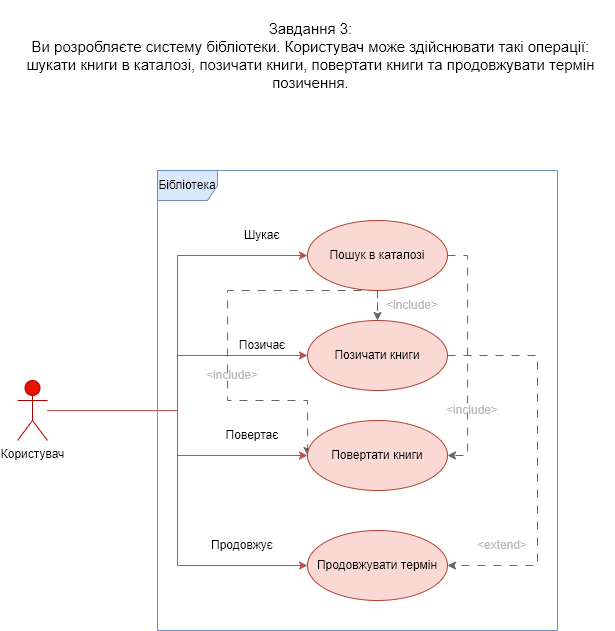

The diagram above was exported from draw.io. Its source (the exported page's mxGraphModel, read from the mxfile embedded in the PNG):
<mxGraphModel dx="1050" dy="625" grid="1" gridSize="10" guides="1" tooltips="1" connect="1" arrows="1" fold="1" page="1" pageScale="1" pageWidth="827" pageHeight="1169" math="0" shadow="0">
  <root>
    <mxCell id="0" />
    <mxCell id="1" parent="0" />
    <mxCell id="2wBhCfG9tokPA6AT3EhO-10" style="edgeStyle=orthogonalEdgeStyle;rounded=0;orthogonalLoop=1;jettySize=auto;html=1;entryX=0;entryY=0.5;entryDx=0;entryDy=0;fillColor=#f8cecc;strokeColor=#b85450;" edge="1" parent="1" source="2wBhCfG9tokPA6AT3EhO-1" target="2wBhCfG9tokPA6AT3EhO-5">
      <mxGeometry relative="1" as="geometry">
        <Array as="points">
          <mxPoint x="260" y="410" />
          <mxPoint x="260" y="255" />
        </Array>
      </mxGeometry>
    </mxCell>
    <mxCell id="2wBhCfG9tokPA6AT3EhO-11" style="edgeStyle=orthogonalEdgeStyle;rounded=0;orthogonalLoop=1;jettySize=auto;html=1;entryX=0;entryY=0.5;entryDx=0;entryDy=0;fillColor=#f8cecc;strokeColor=#b85450;" edge="1" parent="1" source="2wBhCfG9tokPA6AT3EhO-1" target="2wBhCfG9tokPA6AT3EhO-6">
      <mxGeometry relative="1" as="geometry">
        <Array as="points">
          <mxPoint x="260" y="410" />
          <mxPoint x="260" y="355" />
        </Array>
      </mxGeometry>
    </mxCell>
    <mxCell id="2wBhCfG9tokPA6AT3EhO-12" style="edgeStyle=orthogonalEdgeStyle;rounded=0;orthogonalLoop=1;jettySize=auto;html=1;entryX=0;entryY=0.5;entryDx=0;entryDy=0;fillColor=#f8cecc;strokeColor=#b85450;" edge="1" parent="1" target="2wBhCfG9tokPA6AT3EhO-7">
      <mxGeometry relative="1" as="geometry">
        <mxPoint x="130" y="410" as="sourcePoint" />
        <Array as="points">
          <mxPoint x="260" y="410" />
          <mxPoint x="260" y="455" />
        </Array>
      </mxGeometry>
    </mxCell>
    <mxCell id="2wBhCfG9tokPA6AT3EhO-13" style="edgeStyle=orthogonalEdgeStyle;rounded=0;orthogonalLoop=1;jettySize=auto;html=1;entryX=0;entryY=0.5;entryDx=0;entryDy=0;fillColor=#f8cecc;strokeColor=#b85450;" edge="1" parent="1" source="2wBhCfG9tokPA6AT3EhO-1" target="2wBhCfG9tokPA6AT3EhO-8">
      <mxGeometry relative="1" as="geometry">
        <Array as="points">
          <mxPoint x="260" y="410" />
          <mxPoint x="260" y="565" />
        </Array>
      </mxGeometry>
    </mxCell>
    <mxCell id="2wBhCfG9tokPA6AT3EhO-1" value="Користувач" style="shape=umlActor;verticalLabelPosition=bottom;verticalAlign=top;html=1;outlineConnect=0;fillColor=#e51400;strokeColor=#B20000;fontColor=#000000;" vertex="1" parent="1">
      <mxGeometry x="100" y="380" width="30" height="60" as="geometry" />
    </mxCell>
    <mxCell id="2wBhCfG9tokPA6AT3EhO-2" value="&lt;div style=&quot;font-size: 15px;&quot;&gt;&lt;div&gt;Завдання 3:&lt;/div&gt;&lt;div&gt;Ви розробляєте систему бібліотеки. Користувач може здійснювати такі операції: шукати книги в каталозі, позичати книги, повертати книги та продовжувати термін позичення.&lt;/div&gt;&lt;/div&gt;" style="text;html=1;strokeColor=none;fillColor=none;align=center;verticalAlign=middle;whiteSpace=wrap;rounded=0;" vertex="1" parent="1">
      <mxGeometry x="90" width="607" height="110" as="geometry" />
    </mxCell>
    <mxCell id="2wBhCfG9tokPA6AT3EhO-4" value="Бібліотека" style="shape=umlFrame;whiteSpace=wrap;html=1;pointerEvents=0;fillColor=#dae8fc;strokeColor=#6c8ebf;" vertex="1" parent="1">
      <mxGeometry x="240" y="170" width="400" height="460" as="geometry" />
    </mxCell>
    <mxCell id="2wBhCfG9tokPA6AT3EhO-24" style="edgeStyle=orthogonalEdgeStyle;rounded=0;orthogonalLoop=1;jettySize=auto;html=1;entryX=0.5;entryY=0;entryDx=0;entryDy=0;dashed=1;dashPattern=8 8;fillColor=#f5f5f5;strokeColor=#666666;" edge="1" parent="1" source="2wBhCfG9tokPA6AT3EhO-5" target="2wBhCfG9tokPA6AT3EhO-6">
      <mxGeometry relative="1" as="geometry" />
    </mxCell>
    <mxCell id="2wBhCfG9tokPA6AT3EhO-25" style="edgeStyle=orthogonalEdgeStyle;rounded=0;orthogonalLoop=1;jettySize=auto;html=1;entryX=0;entryY=0.5;entryDx=0;entryDy=0;dashed=1;dashPattern=8 8;fillColor=#f5f5f5;strokeColor=#666666;" edge="1" parent="1" source="2wBhCfG9tokPA6AT3EhO-5" target="2wBhCfG9tokPA6AT3EhO-7">
      <mxGeometry relative="1" as="geometry">
        <Array as="points">
          <mxPoint x="310" y="290" />
          <mxPoint x="310" y="400" />
          <mxPoint x="390" y="400" />
        </Array>
      </mxGeometry>
    </mxCell>
    <mxCell id="2wBhCfG9tokPA6AT3EhO-49" style="edgeStyle=orthogonalEdgeStyle;rounded=0;orthogonalLoop=1;jettySize=auto;html=1;entryX=1;entryY=0.5;entryDx=0;entryDy=0;dashed=1;dashPattern=8 8;fillColor=#f5f5f5;strokeColor=#666666;" edge="1" parent="1" source="2wBhCfG9tokPA6AT3EhO-5" target="2wBhCfG9tokPA6AT3EhO-7">
      <mxGeometry relative="1" as="geometry">
        <Array as="points">
          <mxPoint x="550" y="255" />
          <mxPoint x="550" y="455" />
        </Array>
      </mxGeometry>
    </mxCell>
    <mxCell id="2wBhCfG9tokPA6AT3EhO-5" value="Пошук в каталозі" style="ellipse;whiteSpace=wrap;html=1;fillColor=#fad9d5;strokeColor=#ae4132;" vertex="1" parent="1">
      <mxGeometry x="390" y="220" width="140" height="70" as="geometry" />
    </mxCell>
    <mxCell id="2wBhCfG9tokPA6AT3EhO-50" style="edgeStyle=orthogonalEdgeStyle;rounded=0;orthogonalLoop=1;jettySize=auto;html=1;entryX=1;entryY=0.5;entryDx=0;entryDy=0;dashed=1;dashPattern=8 8;fillColor=#f5f5f5;strokeColor=#666666;" edge="1" parent="1" source="2wBhCfG9tokPA6AT3EhO-6" target="2wBhCfG9tokPA6AT3EhO-8">
      <mxGeometry relative="1" as="geometry">
        <Array as="points">
          <mxPoint x="620" y="355" />
          <mxPoint x="620" y="565" />
        </Array>
      </mxGeometry>
    </mxCell>
    <mxCell id="2wBhCfG9tokPA6AT3EhO-6" value="Позичати книги" style="ellipse;whiteSpace=wrap;html=1;fillColor=#fad9d5;strokeColor=#ae4132;" vertex="1" parent="1">
      <mxGeometry x="390" y="320" width="140" height="70" as="geometry" />
    </mxCell>
    <mxCell id="2wBhCfG9tokPA6AT3EhO-7" value="Повертати книги" style="ellipse;whiteSpace=wrap;html=1;fillColor=#fad9d5;strokeColor=#ae4132;" vertex="1" parent="1">
      <mxGeometry x="390" y="420" width="140" height="70" as="geometry" />
    </mxCell>
    <mxCell id="2wBhCfG9tokPA6AT3EhO-8" value="Продовжувати термін" style="ellipse;whiteSpace=wrap;html=1;fillColor=#fad9d5;strokeColor=#ae4132;" vertex="1" parent="1">
      <mxGeometry x="390" y="530" width="140" height="70" as="geometry" />
    </mxCell>
    <mxCell id="2wBhCfG9tokPA6AT3EhO-29" value="Шукає" style="text;html=1;strokeColor=none;fillColor=none;align=center;verticalAlign=middle;whiteSpace=wrap;rounded=0;" vertex="1" parent="1">
      <mxGeometry x="310" y="220" width="70" height="30" as="geometry" />
    </mxCell>
    <mxCell id="2wBhCfG9tokPA6AT3EhO-30" value="Позичає" style="text;html=1;strokeColor=none;fillColor=none;align=center;verticalAlign=middle;whiteSpace=wrap;rounded=0;" vertex="1" parent="1">
      <mxGeometry x="310" y="330" width="70" height="30" as="geometry" />
    </mxCell>
    <mxCell id="2wBhCfG9tokPA6AT3EhO-31" value="Повертає" style="text;html=1;strokeColor=none;fillColor=none;align=center;verticalAlign=middle;whiteSpace=wrap;rounded=0;" vertex="1" parent="1">
      <mxGeometry x="300" y="420" width="70" height="30" as="geometry" />
    </mxCell>
    <mxCell id="2wBhCfG9tokPA6AT3EhO-32" value="Продовжує" style="text;html=1;strokeColor=none;fillColor=none;align=center;verticalAlign=middle;whiteSpace=wrap;rounded=0;" vertex="1" parent="1">
      <mxGeometry x="290" y="530" width="70" height="30" as="geometry" />
    </mxCell>
    <mxCell id="2wBhCfG9tokPA6AT3EhO-35" value="&amp;lt;extend&amp;gt;" style="text;html=1;strokeColor=none;fillColor=none;align=center;verticalAlign=middle;whiteSpace=wrap;rounded=0;fontColor=#BABABA;" vertex="1" parent="1">
      <mxGeometry x="550" y="530" width="70" height="30" as="geometry" />
    </mxCell>
    <mxCell id="2wBhCfG9tokPA6AT3EhO-36" value="&amp;lt;include&amp;gt;" style="text;html=1;strokeColor=none;fillColor=none;align=center;verticalAlign=middle;whiteSpace=wrap;rounded=0;fontColor=#BABABA;" vertex="1" parent="1">
      <mxGeometry x="280" y="360" width="70" height="30" as="geometry" />
    </mxCell>
    <mxCell id="2wBhCfG9tokPA6AT3EhO-40" value="&amp;lt;include&amp;gt;" style="text;html=1;strokeColor=none;fillColor=none;align=center;verticalAlign=middle;whiteSpace=wrap;rounded=0;fontColor=#BABABA;" vertex="1" parent="1">
      <mxGeometry x="460" y="290" width="70" height="30" as="geometry" />
    </mxCell>
    <mxCell id="2wBhCfG9tokPA6AT3EhO-41" value="&amp;lt;include&amp;gt;" style="text;html=1;strokeColor=none;fillColor=none;align=center;verticalAlign=middle;whiteSpace=wrap;rounded=0;fontColor=#BABABA;" vertex="1" parent="1">
      <mxGeometry x="520" y="395" width="70" height="30" as="geometry" />
    </mxCell>
  </root>
</mxGraphModel>